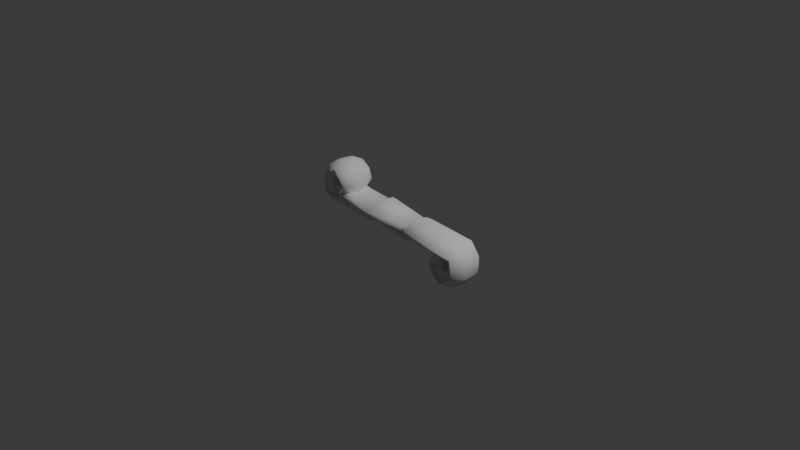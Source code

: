 # Source: licucian_guard.blend  (saved by Blender 5.1.30; exported with 4.5.12 LTS)
import bpy
from mathutils import Matrix  # noqa: F401  (used for matrix-valued properties, if any)

bpy.ops.wm.read_factory_settings(use_empty=True)
scene = bpy.context.scene
scene.name = 'Scene'

# ---- collections
col_collection = bpy.data.collections.new('Collection'); scene.collection.children.link(col_collection)

# ---- world
world_world = bpy.data.worlds.new('World'); scene.world = world_world
world_world.use_nodes = True; world_world.node_tree.nodes.clear()
_N = world_world.node_tree.nodes; _L = world_world.node_tree.links
n0 = _N.new('ShaderNodeOutputWorld'); n0.name = 'World Output'; n0.location = (200, 100)
n1 = _N.new('ShaderNodeBackground'); n1.name = 'Background'; n1.location = (-200, 100)
n1.inputs[0].default_value = (0.05088, 0.05088, 0.05088, 1.0)
_L.new(n1.outputs[0], n0.inputs[0])
n0.is_active_output = True
world_world.color = (0.05088, 0.05088, 0.05088)
world_world.sun_shadow_jitter_overblur = 0.0

# ---- cameras
cam_camera = bpy.data.cameras.new('Camera')
cam_camera.clip_end = 100.0
cam_camera.ortho_scale = 7.314

# ---- lights
light_light = bpy.data.lights.new('Light', 'POINT')
light_light.energy = 1000.0
light_light.shadow_soft_size = 0.1

# ---- meshes
me_b_ziercurve_001 = bpy.data.meshes.new('BézierCurve.001')
me_b_ziercurve_001.from_pydata([(-0.006293, -0.0866, 0.05154), (-0.005149, -0.05, 0.08808), (-0.00473, 1.366e-08, 0.1015), (-0.005149, 0.05, 0.08808), (-0.006293, 0.0866, 0.05154), (-4.657e-10, 0.1, -6.985e-09), (-0.002344, 0.0866, -0.04989), (-0.00406, 0.05, -0.08641), (-0.004688, 4.696e-10, -0.09978), (-0.00406, -0.05, -0.08641), (-0.002344, -0.0866, -0.04989), (-4.657e-10, -0.1, -6.985e-09), (0.7671, -0.0866, -0.08434), (0.7706, -1.52e-07, -0.0279), (0.7671, 0.0866, -0.08434), (0.7666, 0.09998, -0.1554), (0.7515, -0.06796, -0.2376), (0.7639, -0.09963, -0.1588), (-0.7666, 0.09998, 0.1554), (-0.7515, -0.06796, 0.2376), (-0.7639, -0.09963, 0.1588), (-0.7671, -0.0866, 0.08434), (-0.7706, -1.362e-07, 0.0279), (-0.7671, 0.0866, 0.08434), (-0.6259, -0.09814, 0.186), (-0.7245, -0.0866, 0.08678), (-0.7245, 0.0866, 0.08678), (-0.7512, 0.06927, 0.2387), (-0.693, -0.0866, 0.09239), (-0.6555, -0.02068, 0.06106), (-0.6614, 0.05191, 0.07599), (-0.693, 0.0866, 0.09239), (-0.6259, 0.09814, 0.186), (-0.6144, -0.05, 0.1188), (-0.5998, -4.883e-08, 0.1203), (-0.6144, 0.05, 0.1188), (-0.5718, -0.04897, 0.1754), (-0.5694, -4.777e-08, 0.1367), (-0.5602, 0.0293, 0.1772), (-0.6151, -0.07385, 0.3268), (-0.578, -1.536e-07, 0.3189), (-0.6151, 0.07385, 0.3268), (-0.7727, -0.09959, 0.3627), (-0.7264, 0.02611, 0.431), (-0.7878, -0.02761, 0.4371), (-0.7727, 0.09959, 0.3627), (-0.832, 0.08522, 0.2675), (-0.8122, 0.02657, 0.2024), (-0.8372, -0.07189, 0.2272), (-0.8853, -0.07316, 0.3779), (-0.8853, 0.07316, 0.3779), (-0.9348, -1.332e-07, 0.374), (-0.931, -0.09904, 0.2528), (-1.002, -0.0317, 0.2699), (-0.9847, 0.05416, 0.2777), (-0.931, 0.09904, 0.2528), (-0.8484, 0.1001, 0.0642), (-0.9944, -0.03175, 0.0955), (-0.9718, 0.07227, 0.1042), (-0.7834, 0.02817, 0.1332), (-0.8149, -0.07261, 0.1128), (-0.9092, -0.09958, 0.06195), (-0.9243, 0.02213, -0.01415), (-0.8434, -0.08687, -0.004957), (-0.8547, -0.04961, -0.04826), (-0.8434, 0.08687, -0.004957), (-0.813, 0.02632, -0.06557), (-0.6326, 4.527e-08, 0.1339), (-0.5625, 0.07267, 0.09525), (-0.6107, -0.02469, -0.0719), (-0.6101, 0.04913, -0.05893), (-0.5625, -0.07267, 0.09525), (-0.5246, 3.159e-08, 0.1179), (-0.2957, 0.09698, 0.03876), (-0.2957, -0.09698, 0.03877), (-0.281, -0.09983, -0.02415), (-0.283, -0.02773, -0.1006), (-0.2882, 0.05056, -0.08752), (-0.3171, 0.0268, 0.09963), (-0.3133, -0.05067, 0.08619), (-0.281, 0.09983, -0.02415), (-0.2111, -0.07326, -0.03375), (-0.202, -9.1e-08, -0.06381), (-0.2111, 0.07326, -0.03375), (-0.2308, -0.06962, 0.1181), (-0.2308, 0.06962, 0.1181), (-0.207, 4.325e-08, 0.1409), (0.7245, -0.0866, -0.08678), (0.6555, 0.02068, -0.06106), (0.7245, 0.0866, -0.08678), (0.6259, -0.09814, -0.186), (0.693, -0.0866, -0.09239), (0.6614, -0.05191, -0.07599), (0.693, 0.0866, -0.09239), (0.7512, 0.06927, -0.2387), (0.6259, 0.09814, -0.186), (0.6144, -0.05, -0.1188), (0.5998, 5.885e-09, -0.1203), (0.6144, 0.05, -0.1188), (0.5602, -0.0293, -0.1772), (0.5694, 7.743e-10, -0.1367), (0.5718, 0.04897, -0.1754), (0.6151, -0.07385, -0.3268), (0.578, -8.785e-08, -0.3189), (0.6151, 0.07385, -0.3268), (0.7264, 0.02611, -0.431), (0.7727, -0.09959, -0.3627), (0.7878, -0.02761, -0.4371), (0.7727, 0.09959, -0.3627), (0.8372, 0.07189, -0.2272), (0.832, -0.08522, -0.2675), (0.8853, -0.07316, -0.3779), (0.8853, 0.07316, -0.3779), (0.9348, -8.319e-08, -0.374), (0.931, -0.09904, -0.2528), (1.002, -0.0317, -0.2699), (0.9847, 0.05416, -0.2777), (0.931, 0.09904, -0.2528), (0.8122, -0.02657, -0.2024), (0.8149, 0.07261, -0.1128), (0.8442, -0.08507, -0.1165), (0.9944, -0.03175, -0.0955), (0.9718, 0.07227, -0.1042), (0.9243, 0.02213, 0.01415), (0.8364, 0.1003, -0.04685), (0.7834, -0.02817, -0.1332), (0.9092, -0.09958, -0.06195), (0.8435, -0.08689, 0.004847), (0.8547, -0.04961, 0.04826), (0.8434, 0.08687, 0.004957), (0.813, 0.02632, 0.06557), (0.6326, 7.349e-08, -0.1339), (0.6076, -0.04925, 0.0597), (0.6107, 0.02469, 0.0719), (0.5625, 0.07267, -0.09525), (0.5625, -0.07267, -0.09525), (0.5246, 8.757e-08, -0.1179), (0.3015, -0.09613, -0.04038), (0.2905, 0.07072, 0.07575), (0.2822, -4.327e-08, 0.1012), (0.3133, 0.05067, -0.08619), (0.3171, -0.0268, -0.09963), (0.2893, -0.07203, 0.07412), (0.2397, -0.09711, -0.004442), (0.2046, -0.02717, 0.06373), (0.2094, 0.04948, 0.05006), (0.2397, 0.09711, -0.004442), (0.2308, -0.06965, -0.1181), (0.3015, 0.09613, -0.04038), (0.2308, 0.06965, -0.1181), (0.2071, 8.479e-08, -0.1409)], [], [(9, 7, 8), (10, 7, 9), (10, 6, 7), (11, 6, 10), (11, 5, 6), (0, 5, 11), (0, 4, 5), (1, 4, 0), (1, 3, 4), (2, 3, 1), (94, 17, 16), (15, 17, 94), (15, 12, 17), (14, 12, 15), (14, 13, 12), (6, 9, 7), (6, 10, 9), (5, 10, 6), (5, 11, 10), (4, 11, 5), (4, 0, 11), (3, 0, 4), (3, 1, 0), (21, 23, 22), (21, 18, 23), (20, 18, 21), (20, 27, 18), (19, 27, 20), (18, 27, 32), (24, 19, 20), (25, 28, 24), (30, 29, 22), (32, 31, 26), (33, 24, 29), (32, 35, 30), (38, 36, 37), (39, 24, 36), (32, 41, 38), (27, 45, 32), (24, 42, 19), (39, 42, 24), (43, 39, 40), (41, 43, 40), (45, 41, 32), (43, 44, 39), (46, 45, 27), (42, 48, 19), (27, 47, 46), (19, 47, 27), (49, 42, 44), (45, 50, 43), (51, 49, 44), (50, 51, 44), (46, 55, 45), (42, 52, 48), (52, 42, 49), (45, 55, 50), (48, 47, 19), (54, 53, 51), (47, 56, 46), (58, 54, 55), (20, 21, 25, 24), (47, 59, 56), (52, 61, 60), (56, 58, 55), (62, 64, 57), (56, 65, 58), (66, 64, 62), (65, 66, 62), (61, 21, 60), (26, 56, 23), (59, 26, 23), (60, 67, 59), (21, 25, 60), (61, 25, 21), (26, 31, 56), (59, 31, 26), (28, 60, 25), (61, 28, 25), (59, 68, 31), (28, 71, 60), (69, 63, 64), (69, 64, 66), (65, 70, 66), (59, 35, 68), (71, 33, 60), (67, 34, 35), (33, 34, 67), (37, 72, 68), (71, 72, 37), (73, 80, 56), (75, 74, 61), (76, 63, 69), (65, 77, 70), (72, 78, 68), (77, 76, 69), (81, 75, 76), (80, 83, 77), (86, 85, 78), (84, 86, 78), (87, 91, 90), (88, 92, 13), (95, 93, 89), (15, 94, 95), (90, 16, 17), (96, 90, 92), (95, 98, 88), (101, 99, 100), (102, 90, 99), (95, 104, 101), (102, 106, 90), (105, 102, 103), (104, 105, 103), (108, 104, 95), (94, 108, 95), (90, 106, 16), (105, 107, 102), (109, 108, 94), (106, 110, 16), (111, 106, 107), (108, 112, 105), (16, 109, 94), (110, 118, 16), (113, 111, 107), (112, 113, 107), (114, 106, 111), (108, 117, 112), (109, 117, 108), (106, 114, 110), (116, 115, 113), (16, 118, 109), (110, 120, 118), (122, 116, 117), (124, 122, 117), (119, 124, 117), (120, 125, 118), (114, 126, 120), (123, 128, 121), (124, 129, 122), (130, 128, 123), (129, 130, 123), (119, 14, 124), (126, 12, 120), (89, 124, 14), (119, 89, 14), (125, 131, 119), (12, 87, 125), (126, 87, 12), (89, 93, 124), (119, 93, 89), (91, 125, 87), (126, 91, 87), (132, 127, 128), (129, 133, 130), (119, 134, 93), (91, 135, 125), (119, 98, 134), (135, 96, 125), (131, 97, 98), (96, 97, 131), (100, 136, 134), (135, 136, 100), (129, 138, 133), (148, 146, 124), (143, 137, 126), (142, 127, 132), (138, 139, 133), (141, 136, 135), (142, 143, 127), (146, 138, 129), (139, 144, 142), (150, 149, 141), (147, 150, 141), (143, 0, 11), (5, 4, 146), (26, 23, 18, 32), (22, 25, 21), (23, 26, 22), (25, 22, 29, 28), (30, 22, 26, 31), (29, 30, 35, 34), (29, 24, 28), (31, 32, 30), (29, 34, 33), (36, 33, 34, 37), (33, 36, 24), (34, 35, 38, 37), (36, 38, 40, 39), (32, 38, 35), (61, 52, 53, 57), (38, 41, 40), (39, 44, 42), (45, 43, 41), (43, 50, 44), (53, 52, 49), (51, 53, 49), (50, 54, 51), (50, 55, 54), (46, 56, 55), (52, 60, 48), (53, 54, 58, 57), (59, 47, 48, 60), (63, 61, 57, 64), (58, 62, 57), (68, 35, 34, 37), (65, 62, 58), (59, 23, 56), (31, 68, 56), (61, 71, 28), (66, 70, 69), (67, 35, 59), (60, 33, 67), (34, 33, 71, 37), (72, 71, 79, 78), (68, 73, 56), (61, 74, 71), (63, 75, 61), (70, 77, 69), (56, 80, 65), (68, 78, 73), (76, 77, 83, 82), (74, 79, 71), (76, 75, 63), (65, 80, 77), (75, 81, 74), (76, 82, 81), (73, 85, 4, 5), (73, 83, 80), (78, 85, 73), (79, 84, 78), (74, 84, 79), (85, 86, 2, 3), (3, 4, 85), (2, 86, 84, 1), (0, 84, 74, 11), (84, 0, 1), (11, 74, 81, 10), (9, 81, 82, 8), (81, 9, 10), (82, 83, 7, 8), (83, 73, 5, 6), (6, 7, 83), (17, 12, 87, 90), (89, 14, 15, 95), (13, 87, 12), (14, 89, 13), (87, 13, 92, 91), (88, 13, 89, 93), (96, 92, 88, 97), (92, 90, 91), (93, 95, 88), (99, 96, 97, 100), (98, 97, 88), (96, 99, 90), (97, 98, 101, 100), (103, 99, 101, 104), (95, 101, 98), (103, 102, 99), (126, 114, 115, 121), (102, 107, 106), (108, 105, 104), (105, 112, 107), (115, 114, 111), (113, 115, 111), (112, 116, 113), (112, 117, 116), (109, 119, 117), (114, 120, 110), (115, 116, 122, 121), (109, 118, 125, 119), (122, 123, 121), (127, 126, 121, 128), (128, 130, 133, 132), (129, 123, 122), (120, 12, 125), (134, 98, 97, 100), (93, 134, 124), (126, 135, 91), (131, 98, 119), (125, 96, 131), (97, 96, 135, 100), (132, 133, 139, 142), (134, 148, 124), (126, 137, 135), (127, 143, 126), (124, 146, 129), (140, 134, 136, 141), (134, 140, 148), (139, 138, 145, 144), (137, 141, 135), (144, 143, 142), (148, 149, 6, 5), (138, 146, 145), (140, 149, 148), (141, 149, 140), (137, 147, 141), (143, 11, 137), (148, 5, 146), (149, 150, 8, 7), (7, 6, 149), (8, 150, 147, 9), (10, 147, 137, 11), (147, 10, 9), (0, 143, 144, 1), (144, 145, 3, 2), (144, 2, 1), (145, 146, 4, 3)])
me_b_ziercurve_001.polygons.foreach_set('use_smooth', [True] * 307)
_uv = me_b_ziercurve_001.uv_layers.new(name='UVMap')
_uv.uv.foreach_set('vector', [0.8182, 0.0, 0.6364, 0.0, 0.7273, 0.0, 0.9091, 0.0, 0.6364, 0.0, 0.8182, 0.0, 0.9091, 0.0, 0.5455, 0.0, 0.6364, 0.0, 1.0, 0.0, 0.5455, 0.0, 0.9091, 0.0, 1.0, 0.0, 0.4545, 0.0, 0.5455, 0.0, 0.0, 0.0, 0.4545, 0.0, 1.0, 0.0, 0.0, 0.0, 0.3636, 0.0, 0.4545, 0.0, 0.09091, 0.0, 0.3636, 0.0, 0.0, 0.0, 0.09091, 0.0, 0.2727, 0.0, 0.3636, 0.0, 0.1818, 0.0, 0.2727, 0.0, 0.09091, 0.0, 0.6364, 0.0, 0.9642, 0.0, 0.8043, 0.0, 0.4838, 0.0, 0.9642, 0.0, 0.6364, 0.0, 0.4838, 0.0, 0.0, 0.0, 0.9642, 0.0, 0.3636, 0.0, 0.0, 0.0, 0.4838, 0.0, 0.3636, 0.0, 0.1838, 0.0, 0.0, 0.0, 0.9091, 0.0, 0.6364, 0.0, 0.8182, 0.0, 0.9091, 0.0, 0.5455, 0.0, 0.6364, 0.0, 1.0, 0.0, 0.5455, 0.0, 0.9091, 0.0, 1.0, 0.0, 0.4545, 0.0, 0.5455, 0.0, 0.0, 0.0, 0.4545, 0.0, 1.0, 0.0, 0.0, 0.0, 0.3636, 0.0, 0.4545, 0.0, 0.09091, 0.0, 0.3636, 0.0, 0.0, 0.0, 0.09091, 0.0, 0.2727, 0.0, 0.3636, 0.0, 0.5455, 0.0, 0.9091, 0.0, 0.7293, 0.0, 0.5455, 0.0, 0.6778, 0.0, 0.9091, 0.0, 0.4188, 0.0, 0.6778, 0.0, 0.5455, 0.0, 0.4188, 0.0, 0.09091, 0.0, 0.6778, 0.0, 0.2589, 0.0, 0.09091, 0.0, 0.4188, 0.0, 0.01667, 1.0, 0.03333, 1.0, 0.025, 0.9167, 0.025, 0.4167, 0.02899, 0.2899, 0.01667, 0.3333, 0.01667, 0.5, 0.03333, 0.5, 0.025, 0.4167, 0.04147, 0.75, 0.04031, 0.6361, 8.619e-05, 0.6685, 0.025, 0.9167, 0.03333, 0.8333, 0.01667, 0.8333, 0.06667, 0.5833, 0.1055, 0.4621, 0.04031, 0.6361, 0.1055, 0.8713, 0.06667, 0.75, 0.04147, 0.75, 0.09771, 0.7243, 0.09337, 0.5833, 0.08333, 0.6667, 0.1569, 0.5446, 0.1055, 0.4621, 0.09337, 0.5833, 0.1055, 0.8713, 0.1569, 0.7887, 0.09771, 0.7243, 0.175, 1.0, 0.2237, 0.8782, 0.1667, 0.9167, 0.1667, 0.4167, 0.2237, 0.4551, 0.175, 0.3333, 0.1569, 0.5446, 0.2237, 0.4551, 0.1667, 0.4167, 0.2083, 0.7185, 0.1569, 0.5446, 0.1471, 0.6667, 0.1569, 0.7887, 0.2083, 0.7185, 0.1471, 0.6667, 0.2237, 0.8782, 0.1569, 0.7887, 0.1667, 0.9167, 0.2083, 0.7185, 0.2258, 0.6239, 0.1569, 0.5446, 0.2333, 1.0, 0.2237, 0.8782, 0.2167, 1.0, 0.2237, 0.4551, 0.2333, 0.3333, 0.221, 0.2899, 0.2333, 0.08333, 0.25, 0.08333, 0.2417, 0.0, 0.2346, 0.2373, 0.25, 0.08333, 0.2333, 0.08333, 0.2587, 0.5415, 0.2237, 0.4551, 0.2258, 0.6239, 0.2237, 0.8782, 0.2587, 0.7919, 0.2083, 0.7185, 0.2729, 0.6667, 0.2587, 0.5415, 0.2258, 0.6239, 0.2587, 0.7919, 0.2729, 0.6667, 0.2258, 0.6239, 0.275, 1.0, 0.3133, 0.8634, 0.2237, 0.8782, 0.2237, 0.4551, 0.3133, 0.4699, 0.275, 0.3333, 0.3133, 0.4699, 0.2237, 0.4551, 0.2587, 0.5415, 0.2237, 0.8782, 0.3133, 0.8634, 0.2587, 0.7919, 0.2917, 0.25, 0.2955, 0.1219, 0.2833, 0.1667, 0.3074, 0.75, 0.3114, 0.6209, 0.2729, 0.6667, 0.325, 0.08333, 0.3333, 0.0, 0.3167, 0.0, 0.3656, 0.79, 0.3074, 0.75, 0.3133, 0.8634, 0.003278, 0.3839, 0.0, 0.5, 0.01667, 0.5, 0.01667, 0.4167, 0.3667, 0.1219, 0.3833, 0.1224, 0.375, 0.0, 0.3133, 0.4699, 0.3787, 0.4612, 0.3789, 0.2943, 0.3895, 0.9378, 0.3656, 0.79, 0.3133, 0.8634, 0.4038, 0.6994, 0.4329, 0.5833, 0.3639, 0.6138, 0.3895, 0.9378, 0.4256, 0.8333, 0.3656, 0.79, 0.4529, 0.7068, 0.4329, 0.5833, 0.4038, 0.6994, 0.4256, 0.8333, 0.4529, 0.7068, 0.4038, 0.6994, 0.4417, 0.4167, 0.45, 0.3333, 0.4357, 0.2943, 0.5, 1.0, 0.4836, 0.9167, 0.4833, 1.0, 0.4878, 0.1224, 0.5, 0.0, 0.4833, 0.0, 0.4917, 0.25, 0.5, 0.1667, 0.4878, 0.1224, 0.4833, 0.3333, 0.5, 0.3333, 0.4917, 0.25, 0.4836, 0.4167, 0.5, 0.3333, 0.4833, 0.3333, 0.5, 1.0, 0.5167, 1.0, 0.5083, 0.9167, 0.5134, 0.08333, 0.5167, 0.0, 0.5, 0.0, 0.5167, 0.3333, 0.5134, 0.25, 0.5, 0.3333, 0.5083, 0.4167, 0.5167, 0.3333, 0.5, 0.3333, 0.525, 0.08333, 0.5333, 0.0, 0.5167, 0.0, 0.5167, 0.3333, 0.5333, 0.3333, 0.525, 0.25, 0.5333, 0.6273, 0.5337, 0.5, 0.5167, 0.5833, 0.5333, 0.6273, 0.5167, 0.5833, 0.5167, 0.7068, 0.5337, 0.8333, 0.5333, 0.75, 0.5167, 0.7068, 0.5333, 0.08333, 0.55, 0.08333, 0.5417, 0.0, 0.5417, 0.3333, 0.55, 0.25, 0.5333, 0.25, 0.5495, 0.1667, 0.5667, 0.1667, 0.5583, 0.08333, 0.5583, 0.25, 0.5667, 0.1667, 0.5495, 0.1667, 0.5833, 0.1667, 0.6, 0.1667, 0.5917, 0.08333, 0.5917, 0.25, 0.6, 0.1667, 0.5833, 0.1667, 0.7299, 1.0, 0.7328, 0.8688, 0.6698, 0.9167, 0.7328, 0.4646, 0.7299, 0.3333, 0.6698, 0.4167, 0.7245, 0.6242, 0.6764, 0.5, 0.6544, 0.6273, 0.6764, 0.8333, 0.7213, 0.75, 0.6539, 0.75, 0.6504, 0.1667, 0.7417, 0.1256, 0.6578, 0.05023, 0.7213, 0.75, 0.7245, 0.6242, 0.6544, 0.6273, 0.8167, 0.5404, 0.7981, 0.4646, 0.7946, 0.6242, 0.7981, 0.8688, 0.8167, 0.793, 0.7941, 0.75, 0.8696, 0.1667, 0.8614, 0.05772, 0.8251, 0.1256, 0.8614, 0.2756, 0.8696, 0.1667, 0.8251, 0.1256, 0.01667, 1.0, 0.03333, 1.0, 0.025, 0.9167, 0.04031, 0.1972, 0.04147, 0.08333, 8.619e-05, 0.1685, 0.025, 0.4167, 0.03333, 0.3333, 0.01667, 0.3333, 0.01667, 0.5, 0.02839, 0.5494, 0.025, 0.4167, 0.025, 0.9167, 0.02899, 0.7899, 0.01667, 0.8333, 0.06667, 0.08333, 0.08914, 0.0, 0.04147, 0.08333, 0.1055, 0.3713, 0.06667, 0.25, 0.04031, 0.1972, 0.09337, 0.25, 0.09771, 0.1091, 0.08333, 0.1667, 0.1569, 0.0446, 0.08914, 0.0, 0.09771, 0.1091, 0.1055, 0.3713, 0.1569, 0.2887, 0.09337, 0.25, 0.157, 1.0, 0.2237, 0.9551, 0.1667, 0.9167, 0.2083, 0.2185, 0.1569, 0.0446, 0.1471, 0.1667, 0.1569, 0.2887, 0.2083, 0.2185, 0.1471, 0.1667, 0.2237, 0.3782, 0.1569, 0.2887, 0.1667, 0.4167, 0.175, 0.5, 0.2237, 0.3782, 0.1667, 0.4167, 0.1667, 0.9167, 0.2237, 0.9551, 0.175, 0.8333, 0.2083, 0.2185, 0.2258, 0.1239, 0.1569, 0.0446, 0.2333, 0.5, 0.2237, 0.3782, 0.2216, 0.5494, 0.2237, 0.9551, 0.2333, 0.8333, 0.221, 0.7899, 0.2587, 0.04147, 0.2184, 0.0, 0.2258, 0.1239, 0.2237, 0.3782, 0.2587, 0.2919, 0.2083, 0.2185, 0.2346, 0.7373, 0.2465, 0.5478, 0.2333, 0.5833, 0.2417, 0.8333, 0.25, 0.75, 0.2346, 0.7373, 0.2729, 0.1667, 0.2587, 0.04147, 0.2258, 0.1239, 0.2587, 0.2919, 0.2729, 0.1667, 0.2258, 0.1239, 0.3133, 0.9699, 0.2237, 0.9551, 0.259, 1.0, 0.2237, 0.3782, 0.3133, 0.3634, 0.2587, 0.2919, 0.275, 0.5, 0.3133, 0.3634, 0.2237, 0.3782, 0.2237, 0.9551, 0.3133, 0.9699, 0.275, 0.8333, 0.3074, 0.25, 0.3114, 0.1209, 0.2729, 0.1667, 0.2833, 0.6667, 0.2955, 0.7115, 0.2917, 0.5833, 0.3167, 0.8333, 0.3333, 0.8333, 0.325, 0.75, 0.3656, 0.29, 0.3074, 0.25, 0.3133, 0.3634, 0.3944, 0.4167, 0.3656, 0.29, 0.3133, 0.3634, 0.3789, 0.5391, 0.3944, 0.4167, 0.3133, 0.3634, 0.375, 0.8333, 0.3833, 0.7109, 0.3667, 0.7115, 0.3133, 0.9699, 0.3787, 0.9612, 0.375, 0.8333, 0.4038, 0.1994, 0.4329, 0.08333, 0.3639, 0.1138, 0.3944, 0.4167, 0.4256, 0.3333, 0.3656, 0.29, 0.4529, 0.2068, 0.4329, 0.08333, 0.4038, 0.1994, 0.4256, 0.3333, 0.4529, 0.2068, 0.4038, 0.1994, 0.4357, 0.5391, 0.45, 0.5, 0.4417, 0.4167, 0.4417, 0.9167, 0.45, 0.8333, 0.4333, 0.8333, 0.5, 0.5, 0.4836, 0.4167, 0.4833, 0.5, 0.4917, 0.5833, 0.5, 0.5, 0.4833, 0.5, 0.4878, 0.7109, 0.5, 0.6667, 0.4917, 0.5833, 0.4833, 0.8333, 0.5, 0.8333, 0.4878, 0.7109, 0.4836, 0.9167, 0.5, 0.8333, 0.4833, 0.8333, 0.5, 0.5, 0.5167, 0.5, 0.5083, 0.4167, 0.5134, 0.5833, 0.5167, 0.5, 0.5, 0.5, 0.5167, 0.8333, 0.5134, 0.75, 0.5, 0.8333, 0.5083, 0.9167, 0.5167, 0.8333, 0.5, 0.8333, 0.5333, 0.08333, 0.5337, 0.0, 0.5167, 0.08333, 0.5337, 0.3333, 0.5333, 0.2061, 0.5167, 0.2068, 0.525, 0.5833, 0.5333, 0.5, 0.5167, 0.5, 0.5167, 0.8333, 0.5333, 0.8333, 0.525, 0.75, 0.5333, 0.5833, 0.55, 0.5833, 0.5417, 0.5, 0.5417, 0.8333, 0.55, 0.75, 0.5333, 0.75, 0.5495, 0.6667, 0.5667, 0.6667, 0.5583, 0.5833, 0.5583, 0.75, 0.5667, 0.6667, 0.5495, 0.6667, 0.5833, 0.6667, 0.6, 0.6667, 0.5917, 0.5833, 0.5917, 0.75, 0.6, 0.6667, 0.5833, 0.6667, 0.6764, 0.3333, 0.7264, 0.2861, 0.6544, 0.2061, 0.7299, 0.5, 0.7321, 0.4167, 0.6698, 0.4167, 0.7321, 0.9167, 0.7299, 0.8333, 0.6698, 0.9167, 0.7306, 0.04404, 0.675, 0.0, 0.6564, 0.08333, 0.7264, 0.2861, 0.7279, 0.1667, 0.6544, 0.2061, 0.7417, 0.7077, 0.6504, 0.6667, 0.6578, 0.7831, 0.7333, 1.0, 0.7321, 0.9167, 0.675, 1.0, 0.7321, 0.4167, 0.7264, 0.2861, 0.6764, 0.3333, 0.7951, 0.1667, 0.8167, 0.1244, 0.7953, 0.04404, 0.8696, 0.6667, 0.8614, 0.5578, 0.8251, 0.7077, 0.8614, 0.7756, 0.8696, 0.6667, 0.8251, 0.7077, 0.9644, 1.0, 1.0, 1.0, 0.9917, 0.9167, 0.9917, 0.4167, 1.0, 0.3333, 0.9644, 0.3333, 0.01667, 0.8333, 0.0, 0.8333, 0.002685, 0.9435, 0.01667, 0.9167, 8.619e-05, 0.6685, 0.01667, 0.5, 0.0, 0.5, 0.0, 0.8333, 0.01667, 0.8333, 8.619e-05, 0.6685, 0.01667, 0.5, 8.619e-05, 0.6685, 0.04031, 0.6361, 0.03333, 0.5, 0.04147, 0.75, 8.619e-05, 0.6685, 0.01667, 0.8333, 0.03333, 0.8333, 0.04031, 0.6361, 0.04147, 0.75, 0.06667, 0.75, 0.06667, 0.6667, 0.04031, 0.6361, 0.1055, 0.4621, 0.03333, 0.5, 0.03333, 0.8333, 0.1055, 0.8713, 0.04147, 0.75, 0.04031, 0.6361, 0.06667, 0.6667, 0.06667, 0.5833, 0.09337, 0.5833, 0.06667, 0.5833, 0.06667, 0.6667, 0.08333, 0.6667, 0.06667, 0.5833, 0.09337, 0.5833, 0.1055, 0.4621, 0.06667, 0.6667, 0.06667, 0.75, 0.09771, 0.7243, 0.08333, 0.6667, 0.09337, 0.5833, 0.09771, 0.7243, 0.1471, 0.6667, 0.1569, 0.5446, 0.1055, 0.8713, 0.09771, 0.7243, 0.06667, 0.75, 0.3787, 0.4612, 0.3133, 0.4699, 0.3114, 0.6209, 0.3639, 0.6138, 0.09771, 0.7243, 0.1569, 0.7887, 0.1471, 0.6667, 0.1569, 0.5446, 0.2258, 0.6239, 0.2237, 0.4551, 0.2237, 0.8782, 0.2083, 0.7185, 0.1569, 0.7887, 0.2083, 0.7185, 0.2587, 0.7919, 0.2258, 0.6239, 0.3114, 0.6209, 0.3133, 0.4699, 0.2587, 0.5415, 0.2729, 0.6667, 0.3114, 0.6209, 0.2587, 0.5415, 0.2587, 0.7919, 0.3074, 0.75, 0.2729, 0.6667, 0.2587, 0.7919, 0.3133, 0.8634, 0.3074, 0.75, 0.3167, 1.0, 0.3333, 1.0, 0.3133, 0.8634, 0.3133, 0.4699, 0.3333, 0.3333, 0.3215, 0.2855, 0.3114, 0.6209, 0.3074, 0.75, 0.3656, 0.79, 0.3639, 0.6138, 0.3833, 0.1224, 0.3667, 0.1219, 0.3667, 0.25, 0.3789, 0.2943, 0.4256, 0.5, 0.3787, 0.4612, 0.3639, 0.6138, 0.4329, 0.5833, 0.3656, 0.79, 0.4038, 0.6994, 0.3639, 0.6138, 0.58, 0.05023, 0.5667, 0.08333, 0.5667, 0.1667, 0.5833, 0.1667, 0.4256, 0.8333, 0.4038, 0.6994, 0.3656, 0.79, 0.4383, 0.08333, 0.45, 0.0, 0.4333, 0.0, 0.5167, 1.0, 0.5333, 1.0, 0.5271, 0.9167, 0.5271, 0.4167, 0.5333, 0.3333, 0.5167, 0.3333, 0.5167, 0.7068, 0.5333, 0.75, 0.5333, 0.6273, 0.5495, 0.1667, 0.55, 0.08333, 0.5333, 0.08333, 0.5333, 0.25, 0.55, 0.25, 0.5495, 0.1667, 0.5667, 0.1667, 0.5667, 0.25, 0.58, 0.2831, 0.5833, 0.1667, 0.6504, 0.1667, 0.6578, 0.2831, 0.7499, 0.25, 0.7417, 0.1256, 0.6667, 1.0, 0.7299, 1.0, 0.6698, 0.9167, 0.6698, 0.4167, 0.7299, 0.3333, 0.6578, 0.2831, 0.6764, 0.5, 0.7328, 0.4646, 0.6698, 0.4167, 0.6539, 0.75, 0.7213, 0.75, 0.6544, 0.6273, 0.6698, 0.9167, 0.7328, 0.8688, 0.6764, 0.8333, 0.6578, 0.05023, 0.7417, 0.1256, 0.7299, 0.0, 0.7946, 0.6242, 0.7941, 0.75, 0.8167, 0.793, 0.8167, 0.6667, 0.7299, 0.3333, 0.7499, 0.25, 0.6578, 0.2831, 0.7245, 0.6242, 0.7328, 0.4646, 0.6764, 0.5, 0.6764, 0.8333, 0.7328, 0.8688, 0.7213, 0.75, 0.7981, 0.4646, 0.8167, 0.5404, 0.81, 0.3501, 0.7946, 0.6242, 0.8167, 0.6667, 0.8167, 0.5404, 0.9667, 0.9167, 0.9667, 1.0, 0.9833, 1.0, 0.9833, 0.9167, 0.81, 0.9833, 0.8167, 0.793, 0.7981, 0.8688, 0.8251, 0.1256, 0.8614, 0.05772, 0.8161, 0.0, 0.8167, 0.25, 0.8614, 0.2756, 0.8251, 0.1256, 0.8213, 0.3501, 0.8614, 0.2756, 0.8167, 0.25, 0.9667, 0.05772, 0.9667, 0.1667, 0.9833, 0.1667, 0.9833, 0.08333, 0.9833, 0.08333, 0.9833, 0.0, 0.9667, 0.05772, 0.9833, 0.1667, 0.9667, 0.1667, 0.9667, 0.2756, 0.9833, 0.25, 0.9833, 0.3333, 0.9667, 0.2756, 0.9667, 0.4167, 0.9833, 0.4167, 0.9667, 0.2756, 0.9833, 0.3333, 0.9833, 0.25, 0.9833, 0.4167, 0.9667, 0.4167, 0.948, 0.5404, 0.9833, 0.5, 0.9833, 0.5833, 0.948, 0.5404, 0.9624, 0.6667, 0.9833, 0.6667, 0.948, 0.5404, 0.9833, 0.5833, 0.9833, 0.5, 0.9624, 0.6667, 0.948, 0.793, 0.9833, 0.75, 0.9833, 0.6667, 0.948, 0.793, 0.9667, 0.9167, 0.9833, 0.9167, 0.9833, 0.8333, 0.9833, 0.8333, 0.9833, 0.75, 0.948, 0.793, 0.003278, 0.8839, 0.0, 1.0, 0.01667, 1.0, 0.01667, 0.9167, 0.01667, 0.3333, 0.0, 0.3333, 0.002685, 0.4435, 0.01667, 0.4167, 8.619e-05, 0.1685, 0.01667, 0.0, 0.0, 0.0, 0.0, 0.3333, 0.01667, 0.3333, 8.619e-05, 0.1685, 0.01667, 0.0, 8.619e-05, 0.1685, 0.04147, 0.08333, 0.03333, 0.0, 0.04031, 0.1972, 8.619e-05, 0.1685, 0.01667, 0.3333, 0.03333, 0.3333, 0.06667, 0.08333, 0.04147, 0.08333, 0.04031, 0.1972, 0.06667, 0.1667, 0.04147, 0.08333, 0.08914, 0.0, 0.03333, 0.0, 0.03333, 0.3333, 0.1055, 0.3713, 0.04031, 0.1972, 0.09771, 0.1091, 0.06667, 0.08333, 0.06667, 0.1667, 0.08333, 0.1667, 0.06667, 0.25, 0.06667, 0.1667, 0.04031, 0.1972, 0.06667, 0.08333, 0.09771, 0.1091, 0.08914, 0.0, 0.06667, 0.1667, 0.06667, 0.25, 0.09337, 0.25, 0.08333, 0.1667, 0.1471, 0.1667, 0.09771, 0.1091, 0.09337, 0.25, 0.1569, 0.2887, 0.1055, 0.3713, 0.09337, 0.25, 0.06667, 0.25, 0.1471, 0.1667, 0.1569, 0.0446, 0.09771, 0.1091, 0.365, 0.0, 0.3074, 0.0, 0.3114, 0.1209, 0.3639, 0.1138, 0.1569, 0.0446, 0.2258, 0.1239, 0.2184, 0.0, 0.2237, 0.3782, 0.2083, 0.2185, 0.1569, 0.2887, 0.2083, 0.2185, 0.2587, 0.2919, 0.2258, 0.1239, 0.3114, 0.1209, 0.3074, 0.0, 0.2587, 0.04147, 0.2729, 0.1667, 0.3114, 0.1209, 0.2587, 0.04147, 0.2587, 0.2919, 0.3074, 0.25, 0.2729, 0.1667, 0.2587, 0.2919, 0.3133, 0.3634, 0.3074, 0.25, 0.3215, 0.5478, 0.3333, 0.5, 0.3133, 0.3634, 0.3133, 0.9699, 0.3333, 0.8333, 0.3167, 0.8333, 0.3114, 0.1209, 0.3074, 0.25, 0.3656, 0.29, 0.3639, 0.1138, 0.3667, 0.5833, 0.3667, 0.7115, 0.3833, 0.7109, 0.3789, 0.5391, 0.3656, 0.29, 0.4038, 0.1994, 0.3639, 0.1138, 0.4256, 0.0, 0.365, 0.0, 0.3639, 0.1138, 0.4329, 0.08333, 0.5167, 0.08333, 0.5167, 0.2068, 0.5333, 0.2061, 0.5333, 0.08333, 0.4256, 0.3333, 0.4038, 0.1994, 0.3656, 0.29, 0.4333, 0.8333, 0.45, 0.8333, 0.4383, 0.75, 0.58, 0.5502, 0.5667, 0.5833, 0.5667, 0.6667, 0.5833, 0.6667, 0.5167, 0.5, 0.5333, 0.5, 0.5271, 0.4167, 0.5271, 0.9167, 0.5333, 0.8333, 0.5167, 0.8333, 0.5495, 0.6667, 0.55, 0.5833, 0.5333, 0.5833, 0.5333, 0.75, 0.55, 0.75, 0.5495, 0.6667, 0.5667, 0.6667, 0.5667, 0.75, 0.58, 0.7831, 0.5833, 0.6667, 0.6564, 0.08333, 0.6544, 0.2061, 0.7279, 0.1667, 0.7306, 0.04404, 0.6578, 0.5502, 0.7299, 0.5, 0.6698, 0.4167, 0.6698, 0.9167, 0.7299, 0.8333, 0.6578, 0.7831, 0.675, 1.0, 0.7321, 0.9167, 0.6698, 0.9167, 0.6698, 0.4167, 0.7321, 0.4167, 0.6764, 0.3333, 0.7499, 0.5833, 0.6578, 0.5502, 0.6504, 0.6667, 0.7417, 0.7077, 0.6578, 0.5502, 0.7499, 0.5833, 0.7299, 0.5, 0.7951, 0.1667, 0.7952, 0.2861, 0.8167, 0.25, 0.8167, 0.1244, 0.7299, 0.8333, 0.7417, 0.7077, 0.6578, 0.7831, 0.8167, 0.1244, 0.8167, 0.0, 0.7953, 0.04404, 0.9667, 0.4167, 0.9667, 0.5578, 0.9833, 0.5, 0.9833, 0.4167, 0.7952, 0.2861, 0.8115, 0.3592, 0.8167, 0.25, 0.8167, 0.5833, 0.8614, 0.5578, 0.8198, 0.4909, 0.8251, 0.7077, 0.8614, 0.5578, 0.8167, 0.5833, 0.8198, 0.8424, 0.8614, 0.7756, 0.8251, 0.7077, 0.9644, 1.0, 0.9833, 0.9167, 0.9667, 0.9167, 0.9667, 0.4167, 0.9833, 0.4167, 0.9644, 0.3333, 0.9667, 0.5578, 0.9667, 0.6667, 0.9833, 0.6667, 0.9833, 0.5833, 0.9833, 0.5833, 0.9833, 0.5, 0.9667, 0.5578, 0.9833, 0.6667, 0.9667, 0.6667, 0.9667, 0.7756, 0.9833, 0.75, 0.9833, 0.8333, 0.9667, 0.7756, 0.9667, 0.9167, 0.9833, 0.9167, 0.9667, 0.7756, 0.9833, 0.8333, 0.9833, 0.75, 1.0, 0.0, 0.9644, 0.0, 0.9483, 0.1244, 1.0, 0.08333, 0.9483, 0.1244, 0.9331, 0.25, 1.0, 0.25, 1.0, 0.1667, 0.9483, 0.1244, 1.0, 0.1667, 1.0, 0.08333, 0.9331, 0.25, 0.9644, 0.3333, 1.0, 0.3333, 1.0, 0.25])
me_b_ziercurve_001.auto_texspace = False
me_b_ziercurve_001.update()

# ---- objects
ob_light = bpy.data.objects.new('Light', light_light)
ob_camera = bpy.data.objects.new('Camera', cam_camera)
ob_b_ziercurve_001 = bpy.data.objects.new('BézierCurve.001', me_b_ziercurve_001)

# ---- transforms, parenting, visibility, modifiers, constraints
ob_light.location = (4.076, 1.005, 5.904)
ob_light.rotation_euler = (0.6503, 0.05522, 1.866)
ob_light.lock_rotations_4d = False
ob_light.empty_display_type = 'ARROWS'
ob_light.color = (0.0, 0.0, 0.0, 0.0)
ob_light.lineart.crease_threshold = 0.0
ob_camera.location = (7.359, -6.926, 4.958)
ob_camera.rotation_euler = (1.109, 0.0, 0.8149)
ob_camera.lock_rotations_4d = False
ob_camera.empty_display_type = 'ARROWS'
ob_camera.color = (0.0, 0.0, 0.0, 0.0)
ob_camera.display_type = 'WIRE'
ob_camera.lineart.crease_threshold = 0.0
ob_b_ziercurve_001.location = (0.0, 0.0, 0.0)
ob_b_ziercurve_001.scale = (-1.0, 2.0, -1.0)

# ---- collection membership
col_collection.objects.link(ob_light)
col_collection.objects.link(ob_camera)
col_collection.objects.link(ob_b_ziercurve_001)

# ---- scene / render settings (as saved in the file)
scene.camera = ob_camera
scene.frame_start = 1; scene.frame_end = 250; scene.frame_set(1)
scene.render.engine = 'BLENDER_EEVEE_NEXT'
scene.render.bake_bias = 0.0
scene.render.bake_samples = 0
scene.cycles.sampling_pattern = 'TABULATED_SOBOL'
scene.eevee.use_volume_custom_range = False
bpy.context.view_layer.update()
